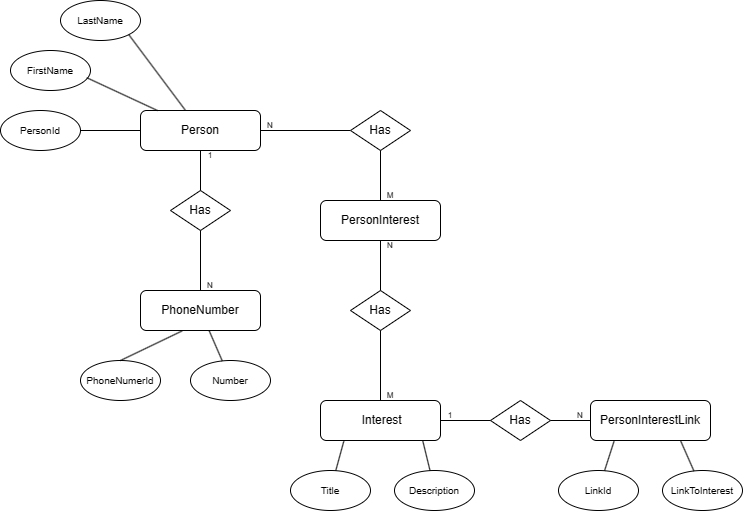

The diagram above was exported from draw.io. Its source (the exported page's mxGraphModel, read from the mxfile embedded in the PNG):
<mxGraphModel dx="991" dy="700" grid="1" gridSize="10" guides="1" tooltips="1" connect="1" arrows="1" fold="1" page="1" pageScale="1" pageWidth="827" pageHeight="1169" math="0" shadow="0">
  <root>
    <mxCell id="WIyWlLk6GJQsqaUBKTNV-0" />
    <mxCell id="WIyWlLk6GJQsqaUBKTNV-1" parent="WIyWlLk6GJQsqaUBKTNV-0" />
    <mxCell id="WIyWlLk6GJQsqaUBKTNV-3" value="Person" style="rounded=1;whiteSpace=wrap;html=1;fontSize=12;glass=0;strokeWidth=1;shadow=0;" parent="WIyWlLk6GJQsqaUBKTNV-1" vertex="1">
      <mxGeometry x="170" y="140" width="120" height="40" as="geometry" />
    </mxCell>
    <mxCell id="tTy9XO8mADltJtr5Awq5-29" value="" style="endArrow=none;html=1;rounded=0;exitX=1;exitY=0.5;exitDx=0;exitDy=0;" edge="1" parent="WIyWlLk6GJQsqaUBKTNV-1" source="WIyWlLk6GJQsqaUBKTNV-3" target="tTy9XO8mADltJtr5Awq5-30">
      <mxGeometry width="50" height="50" relative="1" as="geometry">
        <mxPoint x="490" y="220" as="sourcePoint" />
        <mxPoint x="410" y="160" as="targetPoint" />
      </mxGeometry>
    </mxCell>
    <mxCell id="tTy9XO8mADltJtr5Awq5-30" value="Has" style="rhombus;whiteSpace=wrap;html=1;" vertex="1" parent="WIyWlLk6GJQsqaUBKTNV-1">
      <mxGeometry x="380" y="140" width="60" height="40" as="geometry" />
    </mxCell>
    <mxCell id="tTy9XO8mADltJtr5Awq5-31" value="PersonInterest" style="rounded=1;whiteSpace=wrap;html=1;fontSize=12;glass=0;strokeWidth=1;shadow=0;" vertex="1" parent="WIyWlLk6GJQsqaUBKTNV-1">
      <mxGeometry x="350" y="230" width="120" height="40" as="geometry" />
    </mxCell>
    <mxCell id="tTy9XO8mADltJtr5Awq5-33" value="&amp;nbsp;Interest" style="rounded=1;whiteSpace=wrap;html=1;fontSize=12;glass=0;strokeWidth=1;shadow=0;" vertex="1" parent="WIyWlLk6GJQsqaUBKTNV-1">
      <mxGeometry x="350" y="430" width="120" height="40" as="geometry" />
    </mxCell>
    <mxCell id="tTy9XO8mADltJtr5Awq5-34" value="" style="endArrow=none;html=1;rounded=0;entryX=0.5;entryY=1;entryDx=0;entryDy=0;exitX=0.5;exitY=0;exitDx=0;exitDy=0;" edge="1" parent="WIyWlLk6GJQsqaUBKTNV-1" source="tTy9XO8mADltJtr5Awq5-31" target="tTy9XO8mADltJtr5Awq5-30">
      <mxGeometry width="50" height="50" relative="1" as="geometry">
        <mxPoint x="490" y="220" as="sourcePoint" />
        <mxPoint x="540" y="170" as="targetPoint" />
      </mxGeometry>
    </mxCell>
    <mxCell id="tTy9XO8mADltJtr5Awq5-36" value="" style="endArrow=none;html=1;rounded=0;exitX=0.5;exitY=0;exitDx=0;exitDy=0;" edge="1" parent="WIyWlLk6GJQsqaUBKTNV-1" source="tTy9XO8mADltJtr5Awq5-33">
      <mxGeometry width="50" height="50" relative="1" as="geometry">
        <mxPoint x="360" y="320" as="sourcePoint" />
        <mxPoint x="410" y="270" as="targetPoint" />
      </mxGeometry>
    </mxCell>
    <mxCell id="tTy9XO8mADltJtr5Awq5-39" value="Has" style="rhombus;whiteSpace=wrap;html=1;" vertex="1" parent="WIyWlLk6GJQsqaUBKTNV-1">
      <mxGeometry x="380" y="320" width="60" height="40" as="geometry" />
    </mxCell>
    <mxCell id="tTy9XO8mADltJtr5Awq5-41" value="PhoneNumber&lt;br&gt;" style="rounded=1;whiteSpace=wrap;html=1;fontSize=12;glass=0;strokeWidth=1;shadow=0;" vertex="1" parent="WIyWlLk6GJQsqaUBKTNV-1">
      <mxGeometry x="170" y="320" width="120" height="40" as="geometry" />
    </mxCell>
    <mxCell id="tTy9XO8mADltJtr5Awq5-42" value="" style="endArrow=none;html=1;rounded=0;entryX=0.5;entryY=1;entryDx=0;entryDy=0;exitX=0.5;exitY=0;exitDx=0;exitDy=0;" edge="1" parent="WIyWlLk6GJQsqaUBKTNV-1" source="tTy9XO8mADltJtr5Awq5-41" target="WIyWlLk6GJQsqaUBKTNV-3">
      <mxGeometry width="50" height="50" relative="1" as="geometry">
        <mxPoint x="490" y="220" as="sourcePoint" />
        <mxPoint x="540" y="170" as="targetPoint" />
      </mxGeometry>
    </mxCell>
    <mxCell id="tTy9XO8mADltJtr5Awq5-43" value="Has" style="rhombus;whiteSpace=wrap;html=1;" vertex="1" parent="WIyWlLk6GJQsqaUBKTNV-1">
      <mxGeometry x="200" y="220" width="60" height="40" as="geometry" />
    </mxCell>
    <mxCell id="tTy9XO8mADltJtr5Awq5-44" value="&lt;font style=&quot;font-size: 10px;&quot;&gt;LastName&lt;/font&gt;" style="ellipse;whiteSpace=wrap;html=1;" vertex="1" parent="WIyWlLk6GJQsqaUBKTNV-1">
      <mxGeometry x="90" y="30" width="80" height="40" as="geometry" />
    </mxCell>
    <mxCell id="tTy9XO8mADltJtr5Awq5-45" value="&lt;font style=&quot;font-size: 10px;&quot;&gt;PersonId&lt;/font&gt;" style="ellipse;whiteSpace=wrap;html=1;" vertex="1" parent="WIyWlLk6GJQsqaUBKTNV-1">
      <mxGeometry x="30" y="140" width="80" height="40" as="geometry" />
    </mxCell>
    <mxCell id="tTy9XO8mADltJtr5Awq5-46" value="&lt;font style=&quot;font-size: 10px;&quot;&gt;FirstName&lt;/font&gt;" style="ellipse;whiteSpace=wrap;html=1;" vertex="1" parent="WIyWlLk6GJQsqaUBKTNV-1">
      <mxGeometry x="40" y="80" width="80" height="40" as="geometry" />
    </mxCell>
    <mxCell id="tTy9XO8mADltJtr5Awq5-47" value="&lt;font style=&quot;font-size: 10px;&quot;&gt;PhoneNumerId&lt;/font&gt;" style="ellipse;whiteSpace=wrap;html=1;" vertex="1" parent="WIyWlLk6GJQsqaUBKTNV-1">
      <mxGeometry x="110" y="390" width="80" height="40" as="geometry" />
    </mxCell>
    <mxCell id="tTy9XO8mADltJtr5Awq5-48" value="&lt;font style=&quot;font-size: 10px;&quot;&gt;Description&lt;/font&gt;" style="ellipse;whiteSpace=wrap;html=1;" vertex="1" parent="WIyWlLk6GJQsqaUBKTNV-1">
      <mxGeometry x="424" y="500" width="80" height="40" as="geometry" />
    </mxCell>
    <mxCell id="tTy9XO8mADltJtr5Awq5-49" value="&lt;font style=&quot;font-size: 10px;&quot;&gt;Title&lt;/font&gt;" style="ellipse;whiteSpace=wrap;html=1;" vertex="1" parent="WIyWlLk6GJQsqaUBKTNV-1">
      <mxGeometry x="320" y="500" width="80" height="40" as="geometry" />
    </mxCell>
    <mxCell id="tTy9XO8mADltJtr5Awq5-50" value="" style="endArrow=none;html=1;rounded=0;entryX=0;entryY=0.5;entryDx=0;entryDy=0;exitX=1;exitY=0.5;exitDx=0;exitDy=0;" edge="1" parent="WIyWlLk6GJQsqaUBKTNV-1" source="tTy9XO8mADltJtr5Awq5-45" target="WIyWlLk6GJQsqaUBKTNV-3">
      <mxGeometry width="50" height="50" relative="1" as="geometry">
        <mxPoint x="60" y="270" as="sourcePoint" />
        <mxPoint x="110" y="220" as="targetPoint" />
      </mxGeometry>
    </mxCell>
    <mxCell id="tTy9XO8mADltJtr5Awq5-51" value="" style="endArrow=none;html=1;rounded=0;exitX=0.953;exitY=0.68;exitDx=0;exitDy=0;exitPerimeter=0;" edge="1" parent="WIyWlLk6GJQsqaUBKTNV-1" source="tTy9XO8mADltJtr5Awq5-46" target="WIyWlLk6GJQsqaUBKTNV-3">
      <mxGeometry width="50" height="50" relative="1" as="geometry">
        <mxPoint x="120" y="170" as="sourcePoint" />
        <mxPoint x="180" y="170" as="targetPoint" />
      </mxGeometry>
    </mxCell>
    <mxCell id="tTy9XO8mADltJtr5Awq5-52" value="" style="endArrow=none;html=1;rounded=0;exitX=1;exitY=1;exitDx=0;exitDy=0;" edge="1" parent="WIyWlLk6GJQsqaUBKTNV-1" source="tTy9XO8mADltJtr5Awq5-44" target="WIyWlLk6GJQsqaUBKTNV-3">
      <mxGeometry width="50" height="50" relative="1" as="geometry">
        <mxPoint x="130" y="180" as="sourcePoint" />
        <mxPoint x="190" y="180" as="targetPoint" />
      </mxGeometry>
    </mxCell>
    <mxCell id="tTy9XO8mADltJtr5Awq5-53" value="" style="endArrow=none;html=1;rounded=0;entryX=0.346;entryY=1.012;entryDx=0;entryDy=0;exitX=0.5;exitY=0;exitDx=0;exitDy=0;entryPerimeter=0;" edge="1" parent="WIyWlLk6GJQsqaUBKTNV-1" source="tTy9XO8mADltJtr5Awq5-47" target="tTy9XO8mADltJtr5Awq5-41">
      <mxGeometry width="50" height="50" relative="1" as="geometry">
        <mxPoint x="140" y="190" as="sourcePoint" />
        <mxPoint x="200" y="190" as="targetPoint" />
      </mxGeometry>
    </mxCell>
    <mxCell id="tTy9XO8mADltJtr5Awq5-54" value="" style="endArrow=none;html=1;rounded=0;entryX=0.194;entryY=1.021;entryDx=0;entryDy=0;entryPerimeter=0;" edge="1" parent="WIyWlLk6GJQsqaUBKTNV-1" source="tTy9XO8mADltJtr5Awq5-49" target="tTy9XO8mADltJtr5Awq5-33">
      <mxGeometry width="50" height="50" relative="1" as="geometry">
        <mxPoint x="150" y="200" as="sourcePoint" />
        <mxPoint x="210" y="200" as="targetPoint" />
      </mxGeometry>
    </mxCell>
    <mxCell id="tTy9XO8mADltJtr5Awq5-55" value="" style="endArrow=none;html=1;rounded=0;entryX=0.852;entryY=1.005;entryDx=0;entryDy=0;entryPerimeter=0;" edge="1" parent="WIyWlLk6GJQsqaUBKTNV-1" source="tTy9XO8mADltJtr5Awq5-48" target="tTy9XO8mADltJtr5Awq5-33">
      <mxGeometry width="50" height="50" relative="1" as="geometry">
        <mxPoint x="160" y="210" as="sourcePoint" />
        <mxPoint x="220" y="210" as="targetPoint" />
      </mxGeometry>
    </mxCell>
    <mxCell id="tTy9XO8mADltJtr5Awq5-56" value="PersonInterestLink" style="rounded=1;whiteSpace=wrap;html=1;fontSize=12;glass=0;strokeWidth=1;shadow=0;" vertex="1" parent="WIyWlLk6GJQsqaUBKTNV-1">
      <mxGeometry x="620" y="430" width="120" height="40" as="geometry" />
    </mxCell>
    <mxCell id="tTy9XO8mADltJtr5Awq5-57" value="" style="endArrow=none;html=1;rounded=0;" edge="1" parent="WIyWlLk6GJQsqaUBKTNV-1" source="tTy9XO8mADltJtr5Awq5-33" target="tTy9XO8mADltJtr5Awq5-56">
      <mxGeometry width="50" height="50" relative="1" as="geometry">
        <mxPoint x="420" y="440" as="sourcePoint" />
        <mxPoint x="420" y="280" as="targetPoint" />
      </mxGeometry>
    </mxCell>
    <mxCell id="tTy9XO8mADltJtr5Awq5-58" value="Has" style="rhombus;whiteSpace=wrap;html=1;" vertex="1" parent="WIyWlLk6GJQsqaUBKTNV-1">
      <mxGeometry x="520" y="430" width="60" height="40" as="geometry" />
    </mxCell>
    <mxCell id="tTy9XO8mADltJtr5Awq5-59" value="&lt;font style=&quot;font-size: 10px;&quot;&gt;LinkToInterest&lt;/font&gt;" style="ellipse;whiteSpace=wrap;html=1;" vertex="1" parent="WIyWlLk6GJQsqaUBKTNV-1">
      <mxGeometry x="692" y="500" width="80" height="40" as="geometry" />
    </mxCell>
    <mxCell id="tTy9XO8mADltJtr5Awq5-60" value="&lt;font style=&quot;font-size: 10px;&quot;&gt;LinkId&lt;/font&gt;" style="ellipse;whiteSpace=wrap;html=1;" vertex="1" parent="WIyWlLk6GJQsqaUBKTNV-1">
      <mxGeometry x="588" y="500" width="80" height="40" as="geometry" />
    </mxCell>
    <mxCell id="tTy9XO8mADltJtr5Awq5-61" value="" style="endArrow=none;html=1;rounded=0;entryX=0.196;entryY=1.021;entryDx=0;entryDy=0;entryPerimeter=0;" edge="1" parent="WIyWlLk6GJQsqaUBKTNV-1" source="tTy9XO8mADltJtr5Awq5-60" target="tTy9XO8mADltJtr5Awq5-56">
      <mxGeometry width="50" height="50" relative="1" as="geometry">
        <mxPoint x="480" y="460" as="sourcePoint" />
        <mxPoint x="630" y="460" as="targetPoint" />
      </mxGeometry>
    </mxCell>
    <mxCell id="tTy9XO8mADltJtr5Awq5-62" value="" style="endArrow=none;html=1;rounded=0;entryX=0.75;entryY=1;entryDx=0;entryDy=0;" edge="1" parent="WIyWlLk6GJQsqaUBKTNV-1" source="tTy9XO8mADltJtr5Awq5-59" target="tTy9XO8mADltJtr5Awq5-56">
      <mxGeometry width="50" height="50" relative="1" as="geometry">
        <mxPoint x="644" y="510" as="sourcePoint" />
        <mxPoint x="654" y="481" as="targetPoint" />
      </mxGeometry>
    </mxCell>
    <mxCell id="tTy9XO8mADltJtr5Awq5-63" value="1" style="text;html=1;strokeColor=none;fillColor=none;align=center;verticalAlign=middle;whiteSpace=wrap;rounded=0;fontSize=8;" vertex="1" parent="WIyWlLk6GJQsqaUBKTNV-1">
      <mxGeometry x="230" y="180" width="20" height="10" as="geometry" />
    </mxCell>
    <mxCell id="tTy9XO8mADltJtr5Awq5-65" value="N" style="text;html=1;strokeColor=none;fillColor=none;align=center;verticalAlign=middle;whiteSpace=wrap;rounded=0;fontSize=8;" vertex="1" parent="WIyWlLk6GJQsqaUBKTNV-1">
      <mxGeometry x="230" y="310" width="20" height="10" as="geometry" />
    </mxCell>
    <mxCell id="tTy9XO8mADltJtr5Awq5-66" value="N" style="text;html=1;strokeColor=none;fillColor=none;align=center;verticalAlign=middle;whiteSpace=wrap;rounded=0;fontSize=8;" vertex="1" parent="WIyWlLk6GJQsqaUBKTNV-1">
      <mxGeometry x="290" y="150" width="20" height="10" as="geometry" />
    </mxCell>
    <mxCell id="tTy9XO8mADltJtr5Awq5-67" value="M" style="text;html=1;strokeColor=none;fillColor=none;align=center;verticalAlign=middle;whiteSpace=wrap;rounded=0;fontSize=8;" vertex="1" parent="WIyWlLk6GJQsqaUBKTNV-1">
      <mxGeometry x="410" y="220" width="20" height="10" as="geometry" />
    </mxCell>
    <mxCell id="tTy9XO8mADltJtr5Awq5-68" value="N" style="text;html=1;strokeColor=none;fillColor=none;align=center;verticalAlign=middle;whiteSpace=wrap;rounded=0;fontSize=8;" vertex="1" parent="WIyWlLk6GJQsqaUBKTNV-1">
      <mxGeometry x="410" y="270" width="20" height="10" as="geometry" />
    </mxCell>
    <mxCell id="tTy9XO8mADltJtr5Awq5-69" value="M" style="text;html=1;strokeColor=none;fillColor=none;align=center;verticalAlign=middle;whiteSpace=wrap;rounded=0;fontSize=8;" vertex="1" parent="WIyWlLk6GJQsqaUBKTNV-1">
      <mxGeometry x="410" y="420" width="20" height="10" as="geometry" />
    </mxCell>
    <mxCell id="tTy9XO8mADltJtr5Awq5-70" value="1" style="text;html=1;strokeColor=none;fillColor=none;align=center;verticalAlign=middle;whiteSpace=wrap;rounded=0;fontSize=8;" vertex="1" parent="WIyWlLk6GJQsqaUBKTNV-1">
      <mxGeometry x="470" y="440" width="20" height="10" as="geometry" />
    </mxCell>
    <mxCell id="tTy9XO8mADltJtr5Awq5-71" value="N" style="text;html=1;strokeColor=none;fillColor=none;align=center;verticalAlign=middle;whiteSpace=wrap;rounded=0;fontSize=8;" vertex="1" parent="WIyWlLk6GJQsqaUBKTNV-1">
      <mxGeometry x="600" y="440" width="20" height="10" as="geometry" />
    </mxCell>
    <mxCell id="tTy9XO8mADltJtr5Awq5-72" value="&lt;font style=&quot;font-size: 10px;&quot;&gt;Number&lt;/font&gt;" style="ellipse;whiteSpace=wrap;html=1;" vertex="1" parent="WIyWlLk6GJQsqaUBKTNV-1">
      <mxGeometry x="220" y="390" width="80" height="40" as="geometry" />
    </mxCell>
    <mxCell id="tTy9XO8mADltJtr5Awq5-73" value="" style="endArrow=none;html=1;rounded=0;" edge="1" parent="WIyWlLk6GJQsqaUBKTNV-1" source="tTy9XO8mADltJtr5Awq5-72" target="tTy9XO8mADltJtr5Awq5-41">
      <mxGeometry width="50" height="50" relative="1" as="geometry">
        <mxPoint x="160" y="400" as="sourcePoint" />
        <mxPoint x="222" y="370" as="targetPoint" />
      </mxGeometry>
    </mxCell>
  </root>
</mxGraphModel>